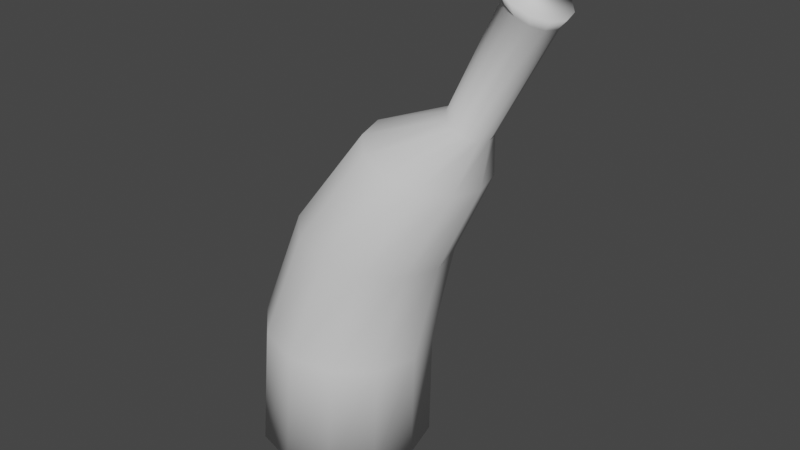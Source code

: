 # Source: BANANA_section_up.blend  (saved by Blender 2.82.7; exported with 4.5.12 LTS)
import bpy
from mathutils import Matrix  # noqa: F401  (used for matrix-valued properties, if any)

bpy.ops.wm.read_factory_settings(use_empty=True)
scene = bpy.context.scene
scene.name = 'Scene'

# ---- collections
col_collection = bpy.data.collections.new('Collection'); scene.collection.children.link(col_collection)

# ---- world
world_world = bpy.data.worlds.new('World'); scene.world = world_world
world_world.use_nodes = True; world_world.node_tree.nodes.clear()
_N = world_world.node_tree.nodes; _L = world_world.node_tree.links
n0 = _N.new('ShaderNodeOutputWorld'); n0.name = 'World Output'; n0.location = (300, 300)
n1 = _N.new('ShaderNodeBackground'); n1.name = 'Background'; n1.location = (10, 300)
n1.inputs[0].default_value = (0.05088, 0.05088, 0.05088, 1.0)
_L.new(n1.outputs[0], n0.inputs[0])
n0.is_active_output = True
world_world.color = (0.05088, 0.05088, 0.05088)
world_world.use_sun_shadow = False
world_world.sun_shadow_jitter_overblur = 0.0

# ---- meshes
me_cylinder = bpy.data.meshes.new('Cylinder')
me_cylinder.from_pydata([(-0.04083, 1.0, 0.7414), (0.4592, 0.866, 0.7414), (0.8252, 0.5, 0.7414), (0.9592, -8.97e-09, 0.7414), (0.8252, -0.5, 0.7414), (0.4592, -0.866, 0.7414), (-0.04083, -1.0, 0.7414), (-0.5408, -0.866, 0.7414), (-0.9069, -0.5, 0.7414), (-1.041, -4.302e-07, 0.7414), (-0.9069, 0.5, 0.7414), (-0.5408, 0.866, 0.7414), (0.5187, 0.8314, 2.097), (0.04083, 0.9601, 2.143), (0.8685, 0.48, 2.064), (0.9965, 6.815e-09, 2.052), (0.8685, -0.48, 2.064), (0.5187, -0.8314, 2.097), (0.04083, -0.9601, 2.143), (-0.437, -0.8314, 2.189), (-0.7868, -0.48, 2.222), (-0.9149, -4.221e-07, 2.235), (-0.7868, 0.48, 2.222), (-0.437, 0.8314, 2.189), (0.8846, 0.7368, 3.359), (0.4654, 0.8508, 3.431), (1.191, 0.4254, 3.306), (1.304, 1.885e-08, 3.287), (1.191, -0.4254, 3.306), (0.8846, -0.7368, 3.359), (0.4654, -0.8508, 3.431), (0.0462, -0.7368, 3.504), (-0.2607, -0.4254, 3.556), (-0.373, -3.783e-07, 3.576), (-0.2607, 0.4254, 3.556), (0.0462, 0.7368, 3.504), (1.476, 0.5882, 4.418), (1.152, 0.6792, 4.518), (1.714, 0.3396, 4.345), (1.801, -1.51e-08, 4.318), (1.714, -0.3396, 4.345), (1.476, -0.5882, 4.418), (1.152, -0.6792, 4.518), (0.827, -0.5882, 4.618), (0.5894, -0.3396, 4.691), (0.5025, -3.55e-07, 4.718), (0.5894, 0.3396, 4.691), (0.827, 0.5882, 4.618), (1.768, 0.2225, 4.925), (1.654, 0.2569, 4.984), (1.851, 0.1285, 4.881), (1.882, 2.268e-09, 4.866), (1.851, -0.1285, 4.881), (1.768, -0.2225, 4.925), (1.654, -0.2569, 4.984), (1.54, -0.2225, 5.043), (1.456, -0.1285, 5.086), (1.426, -1.378e-07, 5.102), (1.456, 0.1285, 5.086), (1.54, 0.2225, 5.043), (2.406, 0.2479, 6.123), (2.279, 0.2863, 6.189), (2.499, 0.1431, 6.074), (2.533, 7.549e-08, 6.057), (2.499, -0.1431, 6.074), (2.406, -0.2479, 6.123), (2.279, -0.2863, 6.189), (2.152, -0.2479, 6.254), (2.059, -0.1431, 6.303), (2.025, -8.053e-08, 6.32), (2.059, 0.1431, 6.303), (2.152, 0.2479, 6.254), (2.457, 0.3259, 6.238), (2.29, 0.3763, 6.325), (2.58, 0.1882, 6.174), (2.624, 1.15e-07, 6.151), (2.58, -0.1882, 6.174), (2.457, -0.3259, 6.238), (2.29, -0.3763, 6.325), (2.123, -0.3259, 6.411), (2.001, -0.1882, 6.475), (1.956, -9.01e-08, 6.498), (2.001, 0.1882, 6.475), (2.123, 0.3259, 6.411)], [], [(5, 4, 16, 17), (18, 17, 29, 30), (4, 3, 15, 16), (0, 11, 23, 13), (1, 0, 13, 12), (3, 2, 14, 15), (11, 10, 22, 23), (2, 1, 12, 14), (10, 9, 21, 22), (9, 8, 20, 21), (8, 7, 19, 20), (7, 6, 18, 19), (6, 5, 17, 18), (30, 29, 41, 42), (15, 14, 26, 27), (22, 21, 33, 34), (19, 18, 30, 31), (16, 15, 27, 28), (23, 22, 34, 35), (12, 13, 25, 24), (20, 19, 31, 32), (17, 16, 28, 29), (13, 23, 35, 25), (14, 12, 24, 26), (21, 20, 32, 33), (45, 44, 56, 57), (27, 26, 38, 39), (34, 33, 45, 46), (31, 30, 42, 43), (28, 27, 39, 40), (35, 34, 46, 47), (24, 25, 37, 36), (32, 31, 43, 44), (29, 28, 40, 41), (25, 35, 47, 37), (26, 24, 36, 38), (33, 32, 44, 45), (50, 48, 60, 62), (42, 41, 53, 54), (39, 38, 50, 51), (46, 45, 57, 58), (43, 42, 54, 55), (40, 39, 51, 52), (47, 46, 58, 59), (36, 37, 49, 48), (44, 43, 55, 56), (41, 40, 52, 53), (37, 47, 59, 49), (38, 36, 48, 50), (61, 71, 83, 73), (57, 56, 68, 69), (54, 53, 65, 66), (51, 50, 62, 63), (58, 57, 69, 70), (55, 54, 66, 67), (52, 51, 63, 64), (59, 58, 70, 71), (48, 49, 61, 60), (56, 55, 67, 68), (53, 52, 64, 65), (49, 59, 71, 61), (72, 73, 83, 82, 81, 80, 79, 78, 77, 76, 75, 74), (62, 60, 72, 74), (69, 68, 80, 81), (66, 65, 77, 78), (63, 62, 74, 75), (70, 69, 81, 82), (67, 66, 78, 79), (64, 63, 75, 76), (71, 70, 82, 83), (60, 61, 73, 72), (68, 67, 79, 80), (65, 64, 76, 77), (1, 2, 3, 4, 5, 6, 7, 8, 9, 10, 11, 0)])
me_cylinder.polygons.foreach_set('use_smooth', [True] * 74)
_uv = me_cylinder.uv_layers.new(name='UVMap')
_uv.uv.foreach_set('vector', [0.8923, 0.02033, 0.9383, 0.02342, 0.9345, 0.142, 0.8903, 0.141, 0.8472, 0.1405, 0.8903, 0.141, 0.9052, 0.2541, 0.8683, 0.2527, 0.9383, 0.02342, 0.984, 0.02586, 0.9789, 0.1426, 0.9345, 0.142, 0.8252, 0.9418, 0.7759, 0.943, 0.7819, 0.8104, 0.8265, 0.8118, 0.8743, 0.939, 0.8252, 0.9418, 0.8265, 0.8118, 0.8721, 0.8114, 0.9712, 0.9331, 0.9229, 0.9357, 0.9189, 0.8103, 0.9659, 0.8096, 0.7759, 0.943, 0.7267, 0.9417, 0.7376, 0.8063, 0.7819, 0.8104, 0.9229, 0.9357, 0.8743, 0.939, 0.8721, 0.8114, 0.9189, 0.8103, 0.7267, 0.9417, 0.6785, 0.9378, 0.6927, 0.7988, 0.7376, 0.8063, 0.7073, 0.02144, 0.7528, 0.01779, 0.7631, 0.1457, 0.7207, 0.1528, 0.7528, 0.01779, 0.7993, 0.0165, 0.805, 0.1418, 0.7631, 0.1457, 0.7993, 0.0165, 0.8459, 0.01763, 0.8472, 0.1405, 0.805, 0.1418, 0.8459, 0.01763, 0.8923, 0.02033, 0.8903, 0.141, 0.8472, 0.1405, 0.8683, 0.2527, 0.9052, 0.2541, 0.9274, 0.3479, 0.9015, 0.3468, 0.9659, 0.8096, 0.9189, 0.8103, 0.928, 0.6894, 0.9694, 0.6889, 0.7376, 0.8063, 0.6927, 0.7988, 0.7342, 0.6706, 0.772, 0.6842, 0.805, 0.1418, 0.8472, 0.1405, 0.8683, 0.2527, 0.8319, 0.2544, 0.9345, 0.142, 0.9789, 0.1426, 0.9822, 0.2567, 0.9431, 0.2562, 0.7819, 0.8104, 0.7376, 0.8063, 0.772, 0.6842, 0.8104, 0.6913, 0.8721, 0.8114, 0.8265, 0.8118, 0.8489, 0.6932, 0.8879, 0.6917, 0.7631, 0.1457, 0.805, 0.1418, 0.8319, 0.2544, 0.7957, 0.2612, 0.8903, 0.141, 0.9345, 0.142, 0.9431, 0.2562, 0.9052, 0.2541, 0.8265, 0.8118, 0.7819, 0.8104, 0.8104, 0.6913, 0.8489, 0.6932, 0.9189, 0.8103, 0.8721, 0.8114, 0.8879, 0.6917, 0.928, 0.6894, 0.7207, 0.1528, 0.7631, 0.1457, 0.7957, 0.2612, 0.7599, 0.2741, 0.8272, 0.3796, 0.851, 0.361, 0.9114, 0.4152, 0.904, 0.4243, 0.9694, 0.6889, 0.928, 0.6894, 0.9398, 0.588, 0.9712, 0.5826, 0.772, 0.6842, 0.7342, 0.6706, 0.8054, 0.5589, 0.8305, 0.5786, 0.8319, 0.2544, 0.8683, 0.2527, 0.9015, 0.3468, 0.876, 0.3506, 0.9431, 0.2562, 0.9822, 0.2567, 0.984, 0.3572, 0.9542, 0.3521, 0.8104, 0.6913, 0.772, 0.6842, 0.8305, 0.5786, 0.8571, 0.5896, 0.8879, 0.6917, 0.8489, 0.6932, 0.884, 0.5937, 0.9114, 0.5925, 0.7957, 0.2612, 0.8319, 0.2544, 0.876, 0.3506, 0.851, 0.361, 0.9052, 0.2541, 0.9431, 0.2562, 0.9542, 0.3521, 0.9274, 0.3479, 0.8489, 0.6932, 0.8104, 0.6913, 0.8571, 0.5896, 0.884, 0.5937, 0.928, 0.6894, 0.8879, 0.6917, 0.9114, 0.5925, 0.9398, 0.588, 0.7599, 0.2741, 0.7957, 0.2612, 0.851, 0.361, 0.8272, 0.3796, 0.2324, 0.04032, 0.232, 0.05709, 0.05405, 0.05306, 0.05595, 0.03371, 0.9015, 0.3468, 0.9274, 0.3479, 0.9439, 0.4034, 0.932, 0.4048, 0.9712, 0.5826, 0.9398, 0.588, 0.9419, 0.5329, 0.9548, 0.53, 0.8305, 0.5786, 0.8054, 0.5589, 0.8867, 0.5116, 0.8945, 0.5212, 0.876, 0.3506, 0.9015, 0.3468, 0.932, 0.4048, 0.9209, 0.4087, 0.9542, 0.3521, 0.984, 0.3572, 0.9685, 0.4069, 0.9563, 0.4042, 0.8571, 0.5896, 0.8305, 0.5786, 0.8945, 0.5212, 0.9046, 0.5282, 0.9114, 0.5925, 0.884, 0.5937, 0.9163, 0.5323, 0.9289, 0.5337, 0.851, 0.361, 0.876, 0.3506, 0.9209, 0.4087, 0.9114, 0.4152, 0.9274, 0.3479, 0.9542, 0.3521, 0.9563, 0.4042, 0.9439, 0.4034, 0.884, 0.5937, 0.8571, 0.5896, 0.9046, 0.5282, 0.9163, 0.5323, 0.9398, 0.588, 0.9114, 0.5925, 0.9289, 0.5337, 0.9419, 0.5329, 0.05279, 0.07303, 0.05267, 0.09342, 0.03083, 0.09861, 0.03304, 0.07744, 0.2027, 0.8874, 0.202, 0.9046, 0.02357, 0.8975, 0.02766, 0.8787, 0.2014, 0.9373, 0.2015, 0.9538, 0.02388, 0.9582, 0.0224, 0.9381, 0.2331, 0.0232, 0.2324, 0.04032, 0.05595, 0.03371, 0.05841, 0.01519, 0.2324, 0.1066, 0.2331, 0.1229, 0.05876, 0.1327, 0.05448, 0.1137, 0.2015, 0.9209, 0.2014, 0.9373, 0.0224, 0.9381, 0.02203, 0.9177, 0.202, 0.9704, 0.2027, 0.9871, 0.02853, 0.9962, 0.02595, 0.9776, 0.2319, 0.09025, 0.2324, 0.1066, 0.05448, 0.1137, 0.05267, 0.09342, 0.232, 0.05709, 0.2318, 0.07374, 0.05279, 0.07303, 0.05405, 0.05306, 0.202, 0.9046, 0.2015, 0.9209, 0.02203, 0.9177, 0.02357, 0.8975, 0.2015, 0.9538, 0.202, 0.9704, 0.02595, 0.9776, 0.02388, 0.9582, 0.2318, 0.07374, 0.2319, 0.09025, 0.05267, 0.09342, 0.05279, 0.07303, 0.7351, 0.4928, 0.7226, 0.471, 0.7226, 0.4458, 0.7351, 0.424, 0.7569, 0.4114, 0.7821, 0.4114, 0.8039, 0.424, 0.8165, 0.4458, 0.8165, 0.471, 0.8039, 0.4928, 0.7821, 0.5054, 0.7569, 0.5054, 0.05595, 0.03371, 0.05405, 0.05306, 0.03618, 0.0562, 0.03949, 0.03423, 0.02766, 0.8787, 0.02357, 0.8975, 0.0005511, 0.8908, 0.007108, 0.8681, 0.0224, 0.9381, 0.02388, 0.9582, 0.005924, 0.9552, 0.002573, 0.9339, 0.05841, 0.01519, 0.05595, 0.03371, 0.03949, 0.03423, 0.04348, 0.01172, 0.05448, 0.1137, 0.05876, 0.1327, 0.03816, 0.1435, 0.0314, 0.1207, 0.02203, 0.9177, 0.0224, 0.9381, 0.002573, 0.9339, 0.0001688, 0.9128, 0.02595, 0.9776, 0.02853, 0.9962, 0.01356, 0.9998, 0.009411, 0.9772, 0.05267, 0.09342, 0.05448, 0.1137, 0.0314, 0.1207, 0.03083, 0.09861, 0.05405, 0.05306, 0.05279, 0.07303, 0.03304, 0.07744, 0.03618, 0.0562, 0.02357, 0.8975, 0.02203, 0.9177, 0.0001688, 0.9128, 0.0005511, 0.8908, 0.02388, 0.9582, 0.02595, 0.9776, 0.009411, 0.9772, 0.005924, 0.9552, 0.582, 0.698, 0.442, 0.7788, 0.2804, 0.7788, 0.1404, 0.698, 0.05955, 0.558, 0.05955, 0.3964, 0.1404, 0.2564, 0.2804, 0.1755, 0.442, 0.1755, 0.582, 0.2564, 0.6628, 0.3964, 0.6628, 0.558])
me_cylinder.use_remesh_fix_poles = True
me_cylinder.use_remesh_preserve_attributes = False
me_cylinder.use_mirror_vertex_groups = False
me_cylinder.update()

# ---- objects
ob_cylinder = bpy.data.objects.new('Cylinder', me_cylinder)

# ---- transforms, parenting, visibility, modifiers, constraints
ob_cylinder.location = (0.0, 0.0, 0.0)
ob_cylinder.lineart.crease_threshold = 0.0

# ---- collection membership
col_collection.objects.link(ob_cylinder)

# ---- scene / render settings (as saved in the file)
scene.frame_start = 1; scene.frame_end = 250; scene.frame_set(1)
scene.render.engine = 'BLENDER_EEVEE_NEXT'
scene.cycles.use_denoising = False
scene.cycles.samples = 128
scene.cycles.sampling_pattern = 'TABULATED_SOBOL'
scene.cycles.use_adaptive_sampling = False
scene.cycles.use_light_tree = False
scene.view_settings.view_transform = 'Filmic'
bpy.context.view_layer.update()

# ---- added for rendering (the .blend has no active camera and no usable light): camera, sun
cam_auto = bpy.data.cameras.new('AutoCamera')
cam_auto.lens = 50.0
cam_auto.sensor_width = 36.0
cam_auto.clip_end = 1000.0
ob_auto_camera = bpy.data.objects.new('AutoCamera', cam_auto)
scene.collection.objects.link(ob_auto_camera)
ob_auto_camera.location = (7.37136, -7.89554, 8.88343)
ob_auto_camera.rotation_euler = (1.09748, -7.21219e-08, 0.694738)
scene.camera = ob_auto_camera
light_auto_sun = bpy.data.lights.new('AutoSun', 'SUN')
light_auto_sun.energy = 3.0
light_auto_sun.angle = 0.0523599
ob_auto_sun = bpy.data.objects.new('AutoSun', light_auto_sun)
scene.collection.objects.link(ob_auto_sun)
ob_auto_sun.rotation_euler = (0.872665, 0.174533, 0.523599)
bpy.context.view_layer.update()
